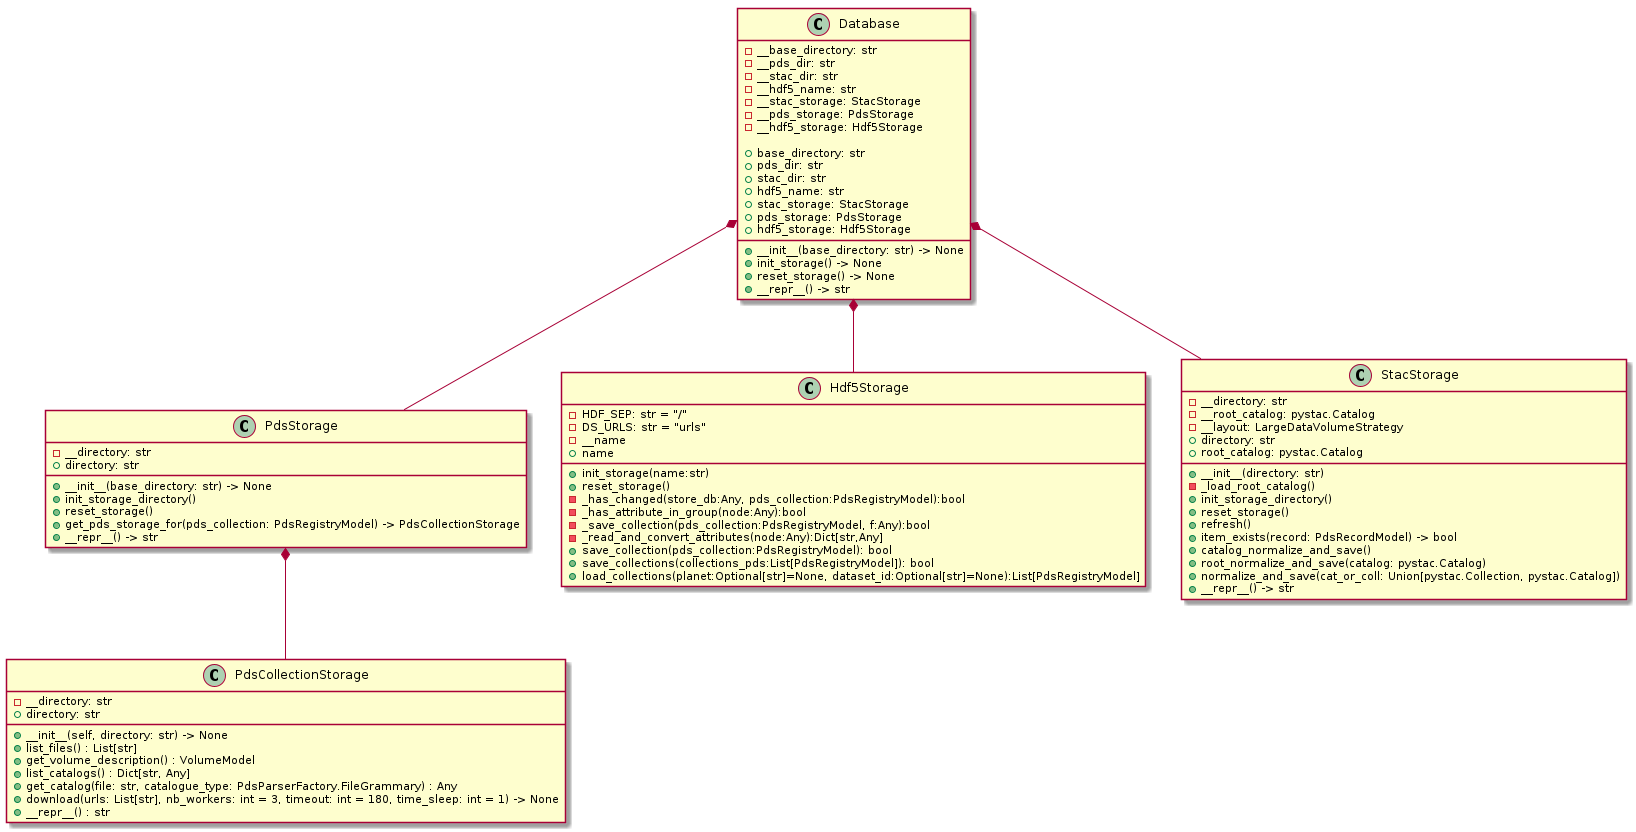

The diagram above was rendered by PlantUML. Its source (embedded in the PNG):
@startuml
class Database {
    - __base_directory: str
    - __pds_dir: str
    - __stac_dir: str
    - __hdf5_name: str
    - __stac_storage: StacStorage
    - __pds_storage: PdsStorage
    - __hdf5_storage: Hdf5Storage

    + base_directory: str
    + pds_dir: str
    + stac_dir: str
    + hdf5_name: str
    + stac_storage: StacStorage
    + pds_storage: PdsStorage
    + hdf5_storage: Hdf5Storage

    + __init__(base_directory: str) -> None
    + init_storage() -> None
    + reset_storage() -> None
    + __repr__() -> str
}

class PdsCollectionStorage {
    - __directory: str
    +__init__(self, directory: str) -> None
    + directory: str
    + list_files() : List[str]
    + get_volume_description() : VolumeModel
    + list_catalogs() : Dict[str, Any]
    + get_catalog(file: str, catalogue_type: PdsParserFactory.FileGrammary) : Any
    + download(urls: List[str], nb_workers: int = 3, timeout: int = 180, time_sleep: int = 1) -> None
    + __repr__() : str
}

class PdsStorage{
    + __init__(base_directory: str) -> None
    -__directory: str
    +init_storage_directory()
    +reset_storage()
    +get_pds_storage_for(pds_collection: PdsRegistryModel) -> PdsCollectionStorage
    +directory: str
    +__repr__() -> str
}

class Hdf5Storage{
    - HDF_SEP: str = "/"
    - DS_URLS: str = "urls"
    - __name
    + name
    + init_storage(name:str)
    + reset_storage()
    - _has_changed(store_db:Any, pds_collection:PdsRegistryModel):bool
    - _has_attribute_in_group(node:Any):bool
    - _save_collection(pds_collection:PdsRegistryModel, f:Any):bool
    - _read_and_convert_attributes(node:Any):Dict[str,Any]
    + save_collection(pds_collection:PdsRegistryModel): bool
    + save_collections(collections_pds:List[PdsRegistryModel]): bool
    + load_collections(planet:Optional[str]=None, dataset_id:Optional[str]=None):List[PdsRegistryModel]
}

class StacStorage {
    -__directory: str
    -__root_catalog: pystac.Catalog
    -__layout: LargeDataVolumeStrategy
    +directory: str
    +root_catalog: pystac.Catalog
    +__init__(directory: str)
    -_load_root_catalog()
    +init_storage_directory()
    +reset_storage()
    +refresh()
    +item_exists(record: PdsRecordModel) -> bool
    +catalog_normalize_and_save()
    +root_normalize_and_save(catalog: pystac.Catalog)
    +normalize_and_save(cat_or_coll: Union[pystac.Collection, pystac.Catalog])
    +__repr__() -> str
}

Database *-- PdsStorage
Database *-- Hdf5Storage
Database *-- StacStorage
PdsStorage *-- PdsCollectionStorage

@enduml